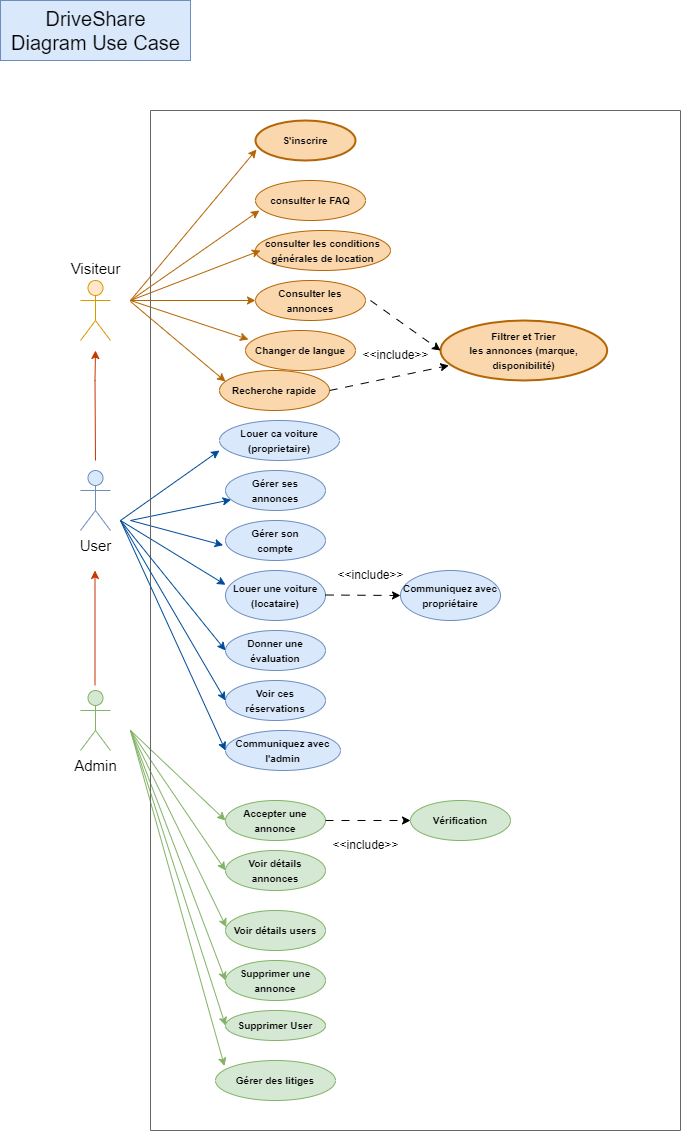

The diagram above was exported from draw.io. Its source (the exported page's mxGraphModel, read from the mxfile embedded in the PNG):
<mxGraphModel dx="1232" dy="2274" grid="1" gridSize="10" guides="1" tooltips="1" connect="1" arrows="1" fold="1" page="1" pageScale="1" pageWidth="827" pageHeight="1169" math="0" shadow="0">
  <root>
    <mxCell id="0" />
    <mxCell id="1" parent="0" />
    <object label="&lt;div style=&quot;font-size: 15px;&quot;&gt;User&lt;/div&gt;&lt;div style=&quot;font-size: 15px;&quot;&gt;&lt;br style=&quot;font-size: 15px;&quot;&gt;&lt;/div&gt;" User="" id="xF5hX7iyOEu5OaKH7DFB-1">
      <mxCell style="shape=umlActor;verticalLabelPosition=bottom;verticalAlign=top;html=1;align=center;fillColor=#dae8fc;strokeColor=#6c8ebf;fontSize=15;" parent="1" vertex="1">
        <mxGeometry x="110" y="450" width="30" height="60" as="geometry" />
      </mxCell>
    </object>
    <mxCell id="xF5hX7iyOEu5OaKH7DFB-2" value="Admin" style="shape=umlActor;verticalLabelPosition=bottom;verticalAlign=top;html=1;fillColor=#d5e8d4;strokeColor=#82b366;fontSize=15;" parent="1" vertex="1">
      <mxGeometry x="110" y="670" width="30" height="60" as="geometry" />
    </mxCell>
    <mxCell id="xF5hX7iyOEu5OaKH7DFB-32" value="DriveShare &lt;br&gt;Diagram Use Case" style="text;html=1;align=center;verticalAlign=middle;resizable=0;points=[];autosize=1;strokeColor=#6c8ebf;fillColor=#dae8fc;fontSize=20;" parent="1" vertex="1">
      <mxGeometry x="30" y="-20" width="190" height="60" as="geometry" />
    </mxCell>
    <mxCell id="xF5hX7iyOEu5OaKH7DFB-54" value="" style="endArrow=classic;html=1;rounded=0;fillColor=#fad7ac;strokeColor=#b46504;entryX=0.01;entryY=0.725;entryDx=0;entryDy=0;entryPerimeter=0;" parent="1" target="xF5hX7iyOEu5OaKH7DFB-74" edge="1">
      <mxGeometry width="50" height="50" relative="1" as="geometry">
        <mxPoint x="160" y="280" as="sourcePoint" />
        <mxPoint x="294.1290330545403" y="135.31128946636954" as="targetPoint" />
      </mxGeometry>
    </mxCell>
    <mxCell id="xF5hX7iyOEu5OaKH7DFB-55" value="" style="endArrow=classic;html=1;rounded=0;fillColor=#fad7ac;strokeColor=#b46504;" parent="1" target="xF5hX7iyOEu5OaKH7DFB-34" edge="1">
      <mxGeometry width="50" height="50" relative="1" as="geometry">
        <mxPoint x="160" y="280" as="sourcePoint" />
        <mxPoint x="307" y="146" as="targetPoint" />
      </mxGeometry>
    </mxCell>
    <object label="&lt;div style=&quot;font-size: 15px;&quot;&gt;Visiteur&lt;/div&gt;" User="" id="xF5hX7iyOEu5OaKH7DFB-58">
      <mxCell style="shape=umlActor;verticalLabelPosition=top;verticalAlign=bottom;html=1;align=center;fillColor=#ffe6cc;strokeColor=#d79b00;fontSize=15;labelPosition=center;" parent="1" vertex="1">
        <mxGeometry x="110" y="260" width="30" height="60" as="geometry" />
      </mxCell>
    </object>
    <mxCell id="xF5hX7iyOEu5OaKH7DFB-80" value="" style="endArrow=classic;html=1;rounded=0;fillColor=#dae8fc;strokeColor=#004C99;entryX=-0.024;entryY=0.62;entryDx=0;entryDy=0;entryPerimeter=0;" parent="1" target="xF5hX7iyOEu5OaKH7DFB-35" edge="1">
      <mxGeometry width="50" height="50" relative="1" as="geometry">
        <mxPoint x="160" y="500" as="sourcePoint" />
        <mxPoint x="280" y="427" as="targetPoint" />
      </mxGeometry>
    </mxCell>
    <mxCell id="xF5hX7iyOEu5OaKH7DFB-147" value="" style="endArrow=classic;html=1;rounded=0;fillColor=#dae8fc;strokeColor=#004C99;entryX=0;entryY=0.75;entryDx=0;entryDy=0;entryPerimeter=0;" parent="1" target="xF5hX7iyOEu5OaKH7DFB-146" edge="1">
      <mxGeometry width="50" height="50" relative="1" as="geometry">
        <mxPoint x="150" y="500" as="sourcePoint" />
        <mxPoint x="270" y="400" as="targetPoint" />
      </mxGeometry>
    </mxCell>
    <mxCell id="xF5hX7iyOEu5OaKH7DFB-154" value="" style="endArrow=classic;html=1;rounded=0;fillColor=#dae8fc;strokeColor=#004C99;entryX=0;entryY=0.286;entryDx=0;entryDy=0;entryPerimeter=0;" parent="1" target="xF5hX7iyOEu5OaKH7DFB-153" edge="1">
      <mxGeometry width="50" height="50" relative="1" as="geometry">
        <mxPoint x="150" y="500" as="sourcePoint" />
        <mxPoint x="290" y="390" as="targetPoint" />
      </mxGeometry>
    </mxCell>
    <mxCell id="xF5hX7iyOEu5OaKH7DFB-182" value="" style="endArrow=classic;html=1;rounded=0;fillColor=#fa6800;strokeColor=#C73500;" parent="1" edge="1">
      <mxGeometry width="50" height="50" relative="1" as="geometry">
        <mxPoint x="124.5" y="665" as="sourcePoint" />
        <mxPoint x="124.5" y="550" as="targetPoint" />
      </mxGeometry>
    </mxCell>
    <mxCell id="xF5hX7iyOEu5OaKH7DFB-186" value="" style="endArrow=classic;html=1;rounded=0;entryX=0;entryY=0.5;entryDx=0;entryDy=0;fillColor=#d5e8d4;strokeColor=#82b366;" parent="1" target="xF5hX7iyOEu5OaKH7DFB-184" edge="1">
      <mxGeometry width="50" height="50" relative="1" as="geometry">
        <mxPoint x="160" y="710" as="sourcePoint" />
        <mxPoint x="210" y="625" as="targetPoint" />
      </mxGeometry>
    </mxCell>
    <mxCell id="xF5hX7iyOEu5OaKH7DFB-187" value="" style="endArrow=classic;html=1;rounded=0;fillColor=#d5e8d4;strokeColor=#82b366;entryX=0;entryY=0.5;entryDx=0;entryDy=0;" parent="1" target="xF5hX7iyOEu5OaKH7DFB-185" edge="1">
      <mxGeometry width="50" height="50" relative="1" as="geometry">
        <mxPoint x="160" y="710" as="sourcePoint" />
        <mxPoint x="270" y="660" as="targetPoint" />
      </mxGeometry>
    </mxCell>
    <mxCell id="zvmW9mjG1ca1PQ2llwuq-11" value="" style="endArrow=classic;html=1;rounded=0;fillColor=#d5e8d4;strokeColor=#82b366;entryX=0.075;entryY=0.14;entryDx=0;entryDy=0;entryPerimeter=0;" parent="1" target="zvmW9mjG1ca1PQ2llwuq-13" edge="1">
      <mxGeometry width="50" height="50" relative="1" as="geometry">
        <mxPoint x="160" y="710" as="sourcePoint" />
        <mxPoint x="273.5906297420963" y="812.7084359283269" as="targetPoint" />
      </mxGeometry>
    </mxCell>
    <mxCell id="vGEyPOB_RYIEAa8jPYJi-4" value="" style="endArrow=classic;html=1;rounded=0;fillColor=#dae8fc;strokeColor=#004C99;" parent="1" target="vGEyPOB_RYIEAa8jPYJi-3" edge="1">
      <mxGeometry width="50" height="50" relative="1" as="geometry">
        <mxPoint x="160" y="500" as="sourcePoint" />
        <mxPoint x="289" y="375" as="targetPoint" />
      </mxGeometry>
    </mxCell>
    <mxCell id="vGEyPOB_RYIEAa8jPYJi-9" value="" style="endArrow=classic;html=1;rounded=0;fillColor=#d5e8d4;strokeColor=#82b366;entryX=0;entryY=0.5;entryDx=0;entryDy=0;" parent="1" target="vGEyPOB_RYIEAa8jPYJi-8" edge="1">
      <mxGeometry width="50" height="50" relative="1" as="geometry">
        <mxPoint x="160" y="710" as="sourcePoint" />
        <mxPoint x="360" y="645" as="targetPoint" />
      </mxGeometry>
    </mxCell>
    <mxCell id="Un_fGxQYjS3DqpLGMLtE-3" value="" style="endArrow=classic;html=1;rounded=0;fillColor=#d5e8d4;strokeColor=#82b366;entryX=0;entryY=0.5;entryDx=0;entryDy=0;" parent="1" target="Un_fGxQYjS3DqpLGMLtE-1" edge="1">
      <mxGeometry width="50" height="50" relative="1" as="geometry">
        <mxPoint x="160" y="710" as="sourcePoint" />
        <mxPoint x="340" y="635" as="targetPoint" />
      </mxGeometry>
    </mxCell>
    <mxCell id="Un_fGxQYjS3DqpLGMLtE-4" value="" style="endArrow=classic;html=1;rounded=0;fillColor=#d5e8d4;strokeColor=#82b366;entryX=0.008;entryY=0.414;entryDx=0;entryDy=0;entryPerimeter=0;" parent="1" target="Un_fGxQYjS3DqpLGMLtE-5" edge="1">
      <mxGeometry width="50" height="50" relative="1" as="geometry">
        <mxPoint x="160" y="710" as="sourcePoint" />
        <mxPoint x="380" y="760" as="targetPoint" />
      </mxGeometry>
    </mxCell>
    <mxCell id="mny1JFJu5koCs6anqAot-1" value="" style="endArrow=classic;html=1;rounded=0;fillColor=#fa6800;strokeColor=#C73500;" parent="1" edge="1">
      <mxGeometry width="50" height="50" relative="1" as="geometry">
        <mxPoint x="125" y="440" as="sourcePoint" />
        <mxPoint x="125" y="330" as="targetPoint" />
        <Array as="points">
          <mxPoint x="124.5" y="360" />
        </Array>
      </mxGeometry>
    </mxCell>
    <mxCell id="mny1JFJu5koCs6anqAot-5" value="" style="swimlane;startSize=0;glass=0;fillColor=#f5f5f5;fontColor=#333333;strokeColor=#666666;" parent="1" vertex="1">
      <mxGeometry x="180" y="90" width="530" height="1020" as="geometry" />
    </mxCell>
    <mxCell id="xF5hX7iyOEu5OaKH7DFB-146" value="&lt;font style=&quot;font-size: 10px;&quot;&gt;Louer ca voiture&lt;br&gt;(proprietaire)&lt;/font&gt;" style="ellipse;whiteSpace=wrap;html=1;fillColor=#dae8fc;strokeColor=#6c8ebf;fontStyle=1" parent="mny1JFJu5koCs6anqAot-5" vertex="1">
      <mxGeometry x="69" y="310" width="120" height="40" as="geometry" />
    </mxCell>
    <mxCell id="xF5hX7iyOEu5OaKH7DFB-184" value="&lt;font style=&quot;font-size: 10px;&quot;&gt;Accepter une annonce&lt;/font&gt;" style="ellipse;whiteSpace=wrap;html=1;fillColor=#d5e8d4;strokeColor=#82b366;fontStyle=1" parent="mny1JFJu5koCs6anqAot-5" vertex="1">
      <mxGeometry x="75" y="690" width="100" height="40" as="geometry" />
    </mxCell>
    <mxCell id="vGEyPOB_RYIEAa8jPYJi-3" value="&lt;font style=&quot;font-size: 10px;&quot;&gt;Gérer ses&lt;br&gt;annonces&lt;/font&gt;" style="ellipse;whiteSpace=wrap;html=1;fillColor=#dae8fc;strokeColor=#6c8ebf;fontStyle=1" parent="mny1JFJu5koCs6anqAot-5" vertex="1">
      <mxGeometry x="75" y="360" width="100" height="40" as="geometry" />
    </mxCell>
    <mxCell id="xF5hX7iyOEu5OaKH7DFB-35" value="&lt;font style=&quot;font-size: 10px;&quot;&gt;Gérer son &lt;br&gt;compte&lt;/font&gt;" style="ellipse;whiteSpace=wrap;html=1;fillColor=#dae8fc;strokeColor=#6c8ebf;fontStyle=1" parent="mny1JFJu5koCs6anqAot-5" vertex="1">
      <mxGeometry x="75" y="410" width="100" height="40" as="geometry" />
    </mxCell>
    <mxCell id="xF5hX7iyOEu5OaKH7DFB-153" value="&lt;font style=&quot;font-size: 10px;&quot;&gt;Louer une voiture&lt;br&gt;(locataire)&lt;/font&gt;" style="ellipse;whiteSpace=wrap;html=1;fillColor=#dae8fc;strokeColor=#6c8ebf;fontStyle=1" parent="mny1JFJu5koCs6anqAot-5" vertex="1">
      <mxGeometry x="75" y="460" width="100" height="50" as="geometry" />
    </mxCell>
    <mxCell id="Un_fGxQYjS3DqpLGMLtE-1" value="&lt;font style=&quot;font-size: 10px;&quot;&gt;Voir détails annonces&lt;/font&gt;" style="ellipse;whiteSpace=wrap;html=1;fillColor=#d5e8d4;strokeColor=#82b366;fontStyle=1" parent="mny1JFJu5koCs6anqAot-5" vertex="1">
      <mxGeometry x="75" y="740" width="100" height="40" as="geometry" />
    </mxCell>
    <mxCell id="Un_fGxQYjS3DqpLGMLtE-5" value="&lt;font style=&quot;font-size: 10px;&quot;&gt;Voir détails users&lt;/font&gt;" style="ellipse;whiteSpace=wrap;html=1;fillColor=#d5e8d4;strokeColor=#82b366;fontStyle=1" parent="mny1JFJu5koCs6anqAot-5" vertex="1">
      <mxGeometry x="75" y="800" width="100" height="40" as="geometry" />
    </mxCell>
    <mxCell id="vGEyPOB_RYIEAa8jPYJi-8" value="&lt;font style=&quot;font-size: 10px;&quot;&gt;Supprimer une annonce&lt;/font&gt;" style="ellipse;whiteSpace=wrap;html=1;fillColor=#d5e8d4;strokeColor=#82b366;fontStyle=1" parent="mny1JFJu5koCs6anqAot-5" vertex="1">
      <mxGeometry x="75" y="850" width="100" height="40" as="geometry" />
    </mxCell>
    <mxCell id="xF5hX7iyOEu5OaKH7DFB-185" value="&lt;font style=&quot;font-size: 10px;&quot;&gt;Supprimer User&lt;/font&gt;" style="ellipse;whiteSpace=wrap;html=1;fillColor=#d5e8d4;strokeColor=#82b366;fontStyle=1" parent="mny1JFJu5koCs6anqAot-5" vertex="1">
      <mxGeometry x="75" y="900" width="100" height="30" as="geometry" />
    </mxCell>
    <mxCell id="zvmW9mjG1ca1PQ2llwuq-13" value="&lt;b&gt;&lt;font style=&quot;font-size: 10px;&quot;&gt;Gérer des litiges&lt;/font&gt;&lt;/b&gt;" style="ellipse;whiteSpace=wrap;html=1;fillColor=#d5e8d4;strokeColor=#82b366;" parent="mny1JFJu5koCs6anqAot-5" vertex="1">
      <mxGeometry x="65" y="950" width="120" height="40" as="geometry" />
    </mxCell>
    <mxCell id="xF5hX7iyOEu5OaKH7DFB-34" value="&lt;font style=&quot;font-size: 10px;&quot;&gt;Consulter les annonces&lt;/font&gt;" style="ellipse;whiteSpace=wrap;html=1;fillColor=#fad7ac;strokeColor=#b46504;fontStyle=1" parent="mny1JFJu5koCs6anqAot-5" vertex="1">
      <mxGeometry x="105" y="170" width="110" height="40" as="geometry" />
    </mxCell>
    <mxCell id="xF5hX7iyOEu5OaKH7DFB-170" value="&lt;font style=&quot;font-size: 10px;&quot;&gt;Filtrer et Trier&lt;/font&gt;&lt;br&gt;&lt;font style=&quot;font-size: 10px;&quot;&gt;les annonces (marque, disponibilité)&lt;/font&gt;" style="strokeWidth=2;html=1;shape=mxgraph.flowchart.start_1;whiteSpace=wrap;fillColor=#fad7ac;strokeColor=#b46504;fontStyle=1" parent="mny1JFJu5koCs6anqAot-5" vertex="1">
      <mxGeometry x="289.99999999999994" y="210" width="166.67" height="60" as="geometry" />
    </mxCell>
    <mxCell id="xF5hX7iyOEu5OaKH7DFB-171" value="&amp;lt;&amp;lt;include&amp;gt;&amp;gt;" style="text;html=1;align=center;verticalAlign=middle;resizable=0;points=[];autosize=1;strokeColor=none;fillColor=none;" parent="mny1JFJu5koCs6anqAot-5" vertex="1">
      <mxGeometry x="200" y="230" width="90" height="30" as="geometry" />
    </mxCell>
    <mxCell id="mny1JFJu5koCs6anqAot-11" value="&lt;font style=&quot;font-size: 10px;&quot;&gt;consulter le FAQ&lt;/font&gt;" style="ellipse;whiteSpace=wrap;html=1;fillColor=#fad7ac;strokeColor=#b46504;fontStyle=1" parent="mny1JFJu5koCs6anqAot-5" vertex="1">
      <mxGeometry x="105" y="70" width="110" height="40" as="geometry" />
    </mxCell>
    <mxCell id="mny1JFJu5koCs6anqAot-12" value="" style="endArrow=classic;html=1;rounded=0;fillColor=#fad7ac;strokeColor=#b46504;entryX=0.036;entryY=0.75;entryDx=0;entryDy=0;entryPerimeter=0;" parent="mny1JFJu5koCs6anqAot-5" target="mny1JFJu5koCs6anqAot-11" edge="1">
      <mxGeometry width="50" height="50" relative="1" as="geometry">
        <mxPoint x="-20" y="190" as="sourcePoint" />
        <mxPoint x="96" y="169.5" as="targetPoint" />
      </mxGeometry>
    </mxCell>
    <mxCell id="xF5hX7iyOEu5OaKH7DFB-74" value="&lt;font style=&quot;font-size: 10px;&quot;&gt;S'inscrire&lt;/font&gt;" style="strokeWidth=2;html=1;shape=mxgraph.flowchart.start_1;whiteSpace=wrap;fillColor=#fad7ac;strokeColor=#b46504;fontStyle=1" parent="mny1JFJu5koCs6anqAot-5" vertex="1">
      <mxGeometry x="105" y="10" width="100" height="40" as="geometry" />
    </mxCell>
    <mxCell id="mny1JFJu5koCs6anqAot-13" value="&lt;font style=&quot;font-size: 10px;&quot;&gt;consulter les conditions générales de location&lt;/font&gt;" style="ellipse;whiteSpace=wrap;html=1;fillColor=#fad7ac;strokeColor=#b46504;fontStyle=1" parent="mny1JFJu5koCs6anqAot-5" vertex="1">
      <mxGeometry x="105" y="120" width="135" height="40" as="geometry" />
    </mxCell>
    <mxCell id="mny1JFJu5koCs6anqAot-14" value="" style="endArrow=classic;html=1;rounded=0;fillColor=#fad7ac;strokeColor=#b46504;" parent="mny1JFJu5koCs6anqAot-5" edge="1">
      <mxGeometry width="50" height="50" relative="1" as="geometry">
        <mxPoint x="-20" y="190" as="sourcePoint" />
        <mxPoint x="110" y="140" as="targetPoint" />
      </mxGeometry>
    </mxCell>
    <mxCell id="mny1JFJu5koCs6anqAot-15" value="&lt;span style=&quot;font-size: 10px;&quot;&gt;Donner une évaluation&lt;/span&gt;" style="ellipse;whiteSpace=wrap;html=1;fillColor=#dae8fc;strokeColor=#6c8ebf;fontStyle=1" parent="mny1JFJu5koCs6anqAot-5" vertex="1">
      <mxGeometry x="75" y="520" width="100" height="40" as="geometry" />
    </mxCell>
    <mxCell id="mny1JFJu5koCs6anqAot-18" value="" style="endArrow=classic;html=1;rounded=0;fillColor=#dae8fc;strokeColor=#004C99;entryX=0;entryY=0.5;entryDx=0;entryDy=0;" parent="mny1JFJu5koCs6anqAot-5" target="mny1JFJu5koCs6anqAot-15" edge="1">
      <mxGeometry width="50" height="50" relative="1" as="geometry">
        <mxPoint x="-30" y="410" as="sourcePoint" />
        <mxPoint x="90" y="434" as="targetPoint" />
      </mxGeometry>
    </mxCell>
    <mxCell id="mny1JFJu5koCs6anqAot-25" value="&lt;font style=&quot;font-size: 10px;&quot;&gt;Changer de langue&lt;/font&gt;" style="ellipse;whiteSpace=wrap;html=1;fillColor=#fad7ac;strokeColor=#b46504;fontStyle=1" parent="mny1JFJu5koCs6anqAot-5" vertex="1">
      <mxGeometry x="95" y="220" width="110" height="40" as="geometry" />
    </mxCell>
    <mxCell id="mny1JFJu5koCs6anqAot-33" value="&lt;span style=&quot;font-size: 10px;&quot;&gt;Communiquez avec propriétaire&lt;/span&gt;" style="ellipse;whiteSpace=wrap;html=1;fillColor=#dae8fc;strokeColor=#6c8ebf;fontStyle=1" parent="mny1JFJu5koCs6anqAot-5" vertex="1">
      <mxGeometry x="250" y="460" width="100" height="50" as="geometry" />
    </mxCell>
    <mxCell id="mny1JFJu5koCs6anqAot-35" value="" style="endArrow=classic;html=1;rounded=0;dashed=1;dashPattern=8 8;" parent="mny1JFJu5koCs6anqAot-5" target="mny1JFJu5koCs6anqAot-33" edge="1">
      <mxGeometry width="50" height="50" relative="1" as="geometry">
        <mxPoint x="175" y="484.5" as="sourcePoint" />
        <mxPoint x="255" y="484.5" as="targetPoint" />
      </mxGeometry>
    </mxCell>
    <mxCell id="mny1JFJu5koCs6anqAot-36" value="&amp;lt;&amp;lt;include&amp;gt;&amp;gt;" style="text;html=1;align=center;verticalAlign=middle;resizable=0;points=[];autosize=1;strokeColor=none;fillColor=none;" parent="mny1JFJu5koCs6anqAot-5" vertex="1">
      <mxGeometry x="175" y="450" width="90" height="30" as="geometry" />
    </mxCell>
    <mxCell id="mny1JFJu5koCs6anqAot-37" value="&lt;span style=&quot;font-size: 10px;&quot;&gt;Voir ces réservations&lt;/span&gt;" style="ellipse;whiteSpace=wrap;html=1;fillColor=#dae8fc;strokeColor=#6c8ebf;fontStyle=1" parent="mny1JFJu5koCs6anqAot-5" vertex="1">
      <mxGeometry x="75" y="570" width="100" height="40" as="geometry" />
    </mxCell>
    <mxCell id="mny1JFJu5koCs6anqAot-38" value="" style="endArrow=classic;html=1;rounded=0;fillColor=#dae8fc;strokeColor=#004C99;entryX=0;entryY=0.5;entryDx=0;entryDy=0;" parent="mny1JFJu5koCs6anqAot-5" target="mny1JFJu5koCs6anqAot-37" edge="1">
      <mxGeometry width="50" height="50" relative="1" as="geometry">
        <mxPoint x="-30" y="410" as="sourcePoint" />
        <mxPoint x="90" y="565" as="targetPoint" />
      </mxGeometry>
    </mxCell>
    <mxCell id="mny1JFJu5koCs6anqAot-41" value="&lt;span style=&quot;font-size: 10px;&quot;&gt;Vérification&lt;/span&gt;" style="ellipse;whiteSpace=wrap;html=1;fillColor=#d5e8d4;strokeColor=#82b366;fontStyle=1" parent="mny1JFJu5koCs6anqAot-5" vertex="1">
      <mxGeometry x="260" y="690" width="100" height="40" as="geometry" />
    </mxCell>
    <mxCell id="mny1JFJu5koCs6anqAot-43" value="&amp;lt;&amp;lt;include&amp;gt;&amp;gt;" style="text;html=1;align=center;verticalAlign=middle;resizable=0;points=[];autosize=1;strokeColor=none;fillColor=none;" parent="mny1JFJu5koCs6anqAot-5" vertex="1">
      <mxGeometry x="170" y="720" width="90" height="30" as="geometry" />
    </mxCell>
    <mxCell id="mny1JFJu5koCs6anqAot-44" value="" style="endArrow=classic;html=1;rounded=0;dashed=1;dashPattern=8 8;exitX=1;exitY=0.5;exitDx=0;exitDy=0;entryX=0;entryY=0.5;entryDx=0;entryDy=0;" parent="mny1JFJu5koCs6anqAot-5" source="xF5hX7iyOEu5OaKH7DFB-184" target="mny1JFJu5koCs6anqAot-41" edge="1">
      <mxGeometry width="50" height="50" relative="1" as="geometry">
        <mxPoint x="180" y="710" as="sourcePoint" />
        <mxPoint x="260" y="710" as="targetPoint" />
      </mxGeometry>
    </mxCell>
    <mxCell id="mny1JFJu5koCs6anqAot-45" value="&lt;span style=&quot;font-size: 10px;&quot;&gt;Communiquez avec l'admin&lt;/span&gt;" style="ellipse;whiteSpace=wrap;html=1;fillColor=#dae8fc;strokeColor=#6c8ebf;fontStyle=1" parent="mny1JFJu5koCs6anqAot-5" vertex="1">
      <mxGeometry x="75" y="620" width="115" height="40" as="geometry" />
    </mxCell>
    <mxCell id="mny1JFJu5koCs6anqAot-46" value="" style="endArrow=classic;html=1;rounded=0;fillColor=#dae8fc;strokeColor=#004C99;entryX=0;entryY=0.5;entryDx=0;entryDy=0;" parent="mny1JFJu5koCs6anqAot-5" target="mny1JFJu5koCs6anqAot-45" edge="1">
      <mxGeometry width="50" height="50" relative="1" as="geometry">
        <mxPoint x="-30" y="410" as="sourcePoint" />
        <mxPoint x="85" y="615" as="targetPoint" />
      </mxGeometry>
    </mxCell>
    <mxCell id="55rFXDIHcsJ9X70w-Us0-3" value="&lt;font style=&quot;font-size: 10px;&quot;&gt;Recherche rapide&lt;/font&gt;" style="ellipse;whiteSpace=wrap;html=1;fillColor=#fad7ac;strokeColor=#b46504;fontStyle=1" parent="mny1JFJu5koCs6anqAot-5" vertex="1">
      <mxGeometry x="69" y="260" width="110" height="40" as="geometry" />
    </mxCell>
    <mxCell id="55rFXDIHcsJ9X70w-Us0-9" value="" style="endArrow=classic;html=1;rounded=0;dashed=1;dashPattern=8 8;entryX=0.05;entryY=0.75;entryDx=0;entryDy=0;entryPerimeter=0;" parent="mny1JFJu5koCs6anqAot-5" target="xF5hX7iyOEu5OaKH7DFB-170" edge="1">
      <mxGeometry width="50" height="50" relative="1" as="geometry">
        <mxPoint x="179" y="280" as="sourcePoint" />
        <mxPoint x="293" y="337" as="targetPoint" />
      </mxGeometry>
    </mxCell>
    <mxCell id="mny1JFJu5koCs6anqAot-26" value="" style="endArrow=classic;html=1;rounded=0;fillColor=#fad7ac;strokeColor=#b46504;entryX=0.027;entryY=0.225;entryDx=0;entryDy=0;entryPerimeter=0;" parent="1" target="mny1JFJu5koCs6anqAot-25" edge="1">
      <mxGeometry width="50" height="50" relative="1" as="geometry">
        <mxPoint x="160" y="280" as="sourcePoint" />
        <mxPoint x="295" y="290" as="targetPoint" />
      </mxGeometry>
    </mxCell>
    <mxCell id="55rFXDIHcsJ9X70w-Us0-4" value="" style="endArrow=classic;html=1;rounded=0;fillColor=#fad7ac;strokeColor=#b46504;entryX=0.055;entryY=0.275;entryDx=0;entryDy=0;entryPerimeter=0;" parent="1" target="55rFXDIHcsJ9X70w-Us0-3" edge="1">
      <mxGeometry width="50" height="50" relative="1" as="geometry">
        <mxPoint x="160" y="281" as="sourcePoint" />
        <mxPoint x="278" y="320" as="targetPoint" />
      </mxGeometry>
    </mxCell>
    <mxCell id="55rFXDIHcsJ9X70w-Us0-7" value="" style="endArrow=classic;html=1;rounded=0;dashed=1;dashPattern=8 8;entryX=0;entryY=0.5;entryDx=0;entryDy=0;entryPerimeter=0;" parent="1" edge="1" target="xF5hX7iyOEu5OaKH7DFB-170">
      <mxGeometry width="50" height="50" relative="1" as="geometry">
        <mxPoint x="400" y="280" as="sourcePoint" />
        <mxPoint x="480" y="280" as="targetPoint" />
      </mxGeometry>
    </mxCell>
  </root>
</mxGraphModel>